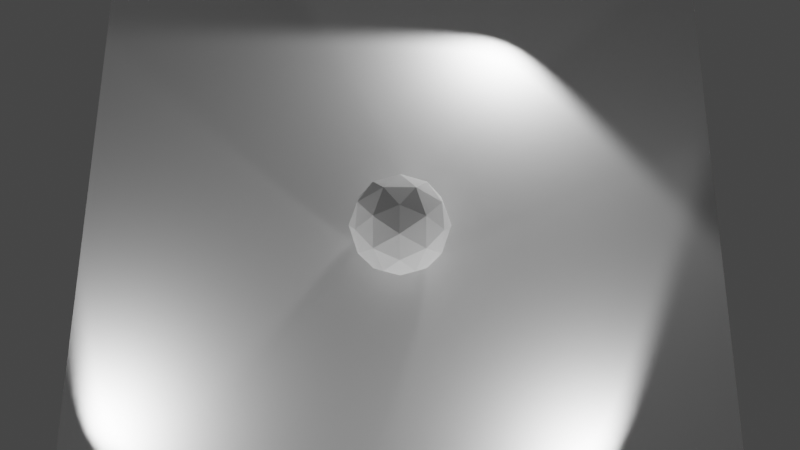 # Source: untitled.blend  (saved by Blender 2.83.19; exported with 4.5.12 LTS)
import bpy
from mathutils import Matrix  # noqa: F401  (used for matrix-valued properties, if any)

bpy.ops.wm.read_factory_settings(use_empty=True)
scene = bpy.context.scene
scene.name = 'Scene'

# ---- collections
col_collection = bpy.data.collections.new('Collection'); scene.collection.children.link(col_collection)

# ---- world
world_world = bpy.data.worlds.new('World'); scene.world = world_world
world_world.use_nodes = True; world_world.node_tree.nodes.clear()
_N = world_world.node_tree.nodes; _L = world_world.node_tree.links
n0 = _N.new('ShaderNodeOutputWorld'); n0.name = 'World Output'; n0.location = (300, 300)
n1 = _N.new('ShaderNodeBackground'); n1.name = 'Background'; n1.location = (10, 300)
n1.inputs[0].default_value = (0.05088, 0.05088, 0.05088, 1.0)
_L.new(n1.outputs[0], n0.inputs[0])
n0.is_active_output = True
world_world.color = (0.05088, 0.05088, 0.05088)
world_world.use_sun_shadow = False
world_world.sun_shadow_jitter_overblur = 0.0

# ---- cameras
cam_camera_001 = bpy.data.cameras.new('Camera.001')

# ---- lights
light_spot = bpy.data.lights.new('Spot', 'SPOT')
light_spot.transmission_factor = 0.0
light_spot.energy = 700.0
light_spot.shadow_soft_size = 0.25
light_spot.shadow_maximum_resolution = 0.006
light_spot.use_absolute_resolution = True
light_spot.spot_size = 2.469
light_spot_001 = bpy.data.lights.new('Spot.001', 'SPOT')
light_spot_001.transmission_factor = 0.0
light_spot_001.energy = 700.0
light_spot_001.shadow_soft_size = 0.25
light_spot_001.shadow_maximum_resolution = 0.006
light_spot_001.use_absolute_resolution = True
light_spot_001.spot_size = 2.175
light_spot_002 = bpy.data.lights.new('Spot.002', 'SPOT')
light_spot_002.transmission_factor = 0.0
light_spot_002.energy = 700.0
light_spot_002.shadow_soft_size = 0.25
light_spot_002.shadow_maximum_resolution = 0.006
light_spot_002.use_absolute_resolution = True
light_spot_002.spot_size = 2.407

# ---- meshes
me_icosphere = bpy.data.meshes.new('Icosphere')
me_icosphere.from_pydata([(0.0, 0.0, -1.0), (0.7236, -0.5257, -0.4472), (-0.2764, -0.8506, -0.4472), (-0.8944, 0.0, -0.4472), (-0.2764, 0.8506, -0.4472), (0.7236, 0.5257, -0.4472), (0.2764, -0.8506, 0.4472), (-0.7236, -0.5257, 0.4472), (-0.7236, 0.5257, 0.4472), (0.2764, 0.8506, 0.4472), (0.8944, 0.0, 0.4472), (0.0, 0.0, 1.0), (-0.1625, -0.5, -0.8507), (0.4253, -0.309, -0.8507), (0.2629, -0.809, -0.5257), (0.8506, 0.0, -0.5257), (0.4253, 0.309, -0.8507), (-0.5257, 0.0, -0.8507), (-0.6882, -0.5, -0.5257), (-0.1625, 0.5, -0.8507), (-0.6882, 0.5, -0.5257), (0.2629, 0.809, -0.5257), (0.9511, -0.309, 0.0), (0.9511, 0.309, 0.0), (0.0, -1.0, 0.0), (0.5878, -0.809, 0.0), (-0.9511, -0.309, 0.0), (-0.5878, -0.809, 0.0), (-0.5878, 0.809, 0.0), (-0.9511, 0.309, 0.0), (0.5878, 0.809, 0.0), (0.0, 1.0, 0.0), (0.6882, -0.5, 0.5257), (-0.2629, -0.809, 0.5257), (-0.8506, 0.0, 0.5257), (-0.2629, 0.809, 0.5257), (0.6882, 0.5, 0.5257), (0.1625, -0.5, 0.8507), (0.5257, 0.0, 0.8507), (-0.4253, -0.309, 0.8507), (-0.4253, 0.309, 0.8507), (0.1625, 0.5, 0.8507)], [], [(0, 13, 12), (1, 13, 15), (0, 12, 17), (0, 17, 19), (0, 19, 16), (1, 15, 22), (2, 14, 24), (3, 18, 26), (4, 20, 28), (5, 21, 30), (1, 22, 25), (2, 24, 27), (3, 26, 29), (4, 28, 31), (5, 30, 23), (6, 32, 37), (7, 33, 39), (8, 34, 40), (9, 35, 41), (10, 36, 38), (38, 41, 11), (38, 36, 41), (36, 9, 41), (41, 40, 11), (41, 35, 40), (35, 8, 40), (40, 39, 11), (40, 34, 39), (34, 7, 39), (39, 37, 11), (39, 33, 37), (33, 6, 37), (37, 38, 11), (37, 32, 38), (32, 10, 38), (23, 36, 10), (23, 30, 36), (30, 9, 36), (31, 35, 9), (31, 28, 35), (28, 8, 35), (29, 34, 8), (29, 26, 34), (26, 7, 34), (27, 33, 7), (27, 24, 33), (24, 6, 33), (25, 32, 6), (25, 22, 32), (22, 10, 32), (30, 31, 9), (30, 21, 31), (21, 4, 31), (28, 29, 8), (28, 20, 29), (20, 3, 29), (26, 27, 7), (26, 18, 27), (18, 2, 27), (24, 25, 6), (24, 14, 25), (14, 1, 25), (22, 23, 10), (22, 15, 23), (15, 5, 23), (16, 21, 5), (16, 19, 21), (19, 4, 21), (19, 20, 4), (19, 17, 20), (17, 3, 20), (17, 18, 3), (17, 12, 18), (12, 2, 18), (15, 16, 5), (15, 13, 16), (13, 0, 16), (12, 14, 2), (12, 13, 14), (13, 1, 14)])
_uv = me_icosphere.uv_layers.new(name='UVMap')
_uv.uv.foreach_set('vector', [0.8182, 0.0, 0.7727, 0.07873, 0.8636, 0.07873, 0.7273, 0.1575, 0.6818, 0.07873, 0.6364, 0.1575, 0.09091, 0.0, 0.04545, 0.07873, 0.1364, 0.07873, 0.2727, 0.0, 0.2273, 0.07873, 0.3182, 0.07873, 0.4545, 0.0, 0.4091, 0.07873, 0.5, 0.07873, 0.7273, 0.1575, 0.6364, 0.1575, 0.6818, 0.2362, 0.9091, 0.1575, 0.8182, 0.1575, 0.8636, 0.2362, 0.1818, 0.1575, 0.09091, 0.1575, 0.1364, 0.2362, 0.3636, 0.1575, 0.2727, 0.1575, 0.3182, 0.2362, 0.5455, 0.1575, 0.4545, 0.1575, 0.5, 0.2362, 0.7273, 0.1575, 0.6818, 0.2362, 0.7727, 0.2362, 0.9091, 0.1575, 0.8636, 0.2362, 0.9545, 0.2362, 0.1818, 0.1575, 0.1364, 0.2362, 0.2273, 0.2362, 0.3636, 0.1575, 0.3182, 0.2362, 0.4091, 0.2362, 0.5455, 0.1575, 0.5, 0.2362, 0.5909, 0.2362, 0.8182, 0.3149, 0.7273, 0.3149, 0.7727, 0.3937, 1.0, 0.3149, 0.9091, 0.3149, 0.9545, 0.3937, 0.2727, 0.3149, 0.1818, 0.3149, 0.2273, 0.3937, 0.4545, 0.3149, 0.3636, 0.3149, 0.4091, 0.3937, 0.6364, 0.3149, 0.5455, 0.3149, 0.5909, 0.3937, 0.5909, 0.3937, 0.5, 0.3937, 0.5455, 0.4724, 0.5909, 0.3937, 0.5455, 0.3149, 0.5, 0.3937, 0.5455, 0.3149, 0.4545, 0.3149, 0.5, 0.3937, 0.4091, 0.3937, 0.3182, 0.3937, 0.3636, 0.4724, 0.4091, 0.3937, 0.3636, 0.3149, 0.3182, 0.3937, 0.3636, 0.3149, 0.2727, 0.3149, 0.3182, 0.3937, 0.2273, 0.3937, 0.1364, 0.3937, 0.1818, 0.4724, 0.2273, 0.3937, 0.1818, 0.3149, 0.1364, 0.3937, 0.1818, 0.3149, 0.09091, 0.3149, 0.1364, 0.3937, 0.9545, 0.3937, 0.8636, 0.3937, 0.9091, 0.4724, 0.9545, 0.3937, 0.9091, 0.3149, 0.8636, 0.3937, 0.9091, 0.3149, 0.8182, 0.3149, 0.8636, 0.3937, 0.7727, 0.3937, 0.6818, 0.3937, 0.7273, 0.4724, 0.7727, 0.3937, 0.7273, 0.3149, 0.6818, 0.3937, 0.7273, 0.3149, 0.6364, 0.3149, 0.6818, 0.3937, 0.5909, 0.2362, 0.5455, 0.3149, 0.6364, 0.3149, 0.5909, 0.2362, 0.5, 0.2362, 0.5455, 0.3149, 0.5, 0.2362, 0.4545, 0.3149, 0.5455, 0.3149, 0.4091, 0.2362, 0.3636, 0.3149, 0.4545, 0.3149, 0.4091, 0.2362, 0.3182, 0.2362, 0.3636, 0.3149, 0.3182, 0.2362, 0.2727, 0.3149, 0.3636, 0.3149, 0.2273, 0.2362, 0.1818, 0.3149, 0.2727, 0.3149, 0.2273, 0.2362, 0.1364, 0.2362, 0.1818, 0.3149, 0.1364, 0.2362, 0.09091, 0.3149, 0.1818, 0.3149, 0.9545, 0.2362, 0.9091, 0.3149, 1.0, 0.3149, 0.9545, 0.2362, 0.8636, 0.2362, 0.9091, 0.3149, 0.8636, 0.2362, 0.8182, 0.3149, 0.9091, 0.3149, 0.7727, 0.2362, 0.7273, 0.3149, 0.8182, 0.3149, 0.7727, 0.2362, 0.6818, 0.2362, 0.7273, 0.3149, 0.6818, 0.2362, 0.6364, 0.3149, 0.7273, 0.3149, 0.5, 0.2362, 0.4091, 0.2362, 0.4545, 0.3149, 0.5, 0.2362, 0.4545, 0.1575, 0.4091, 0.2362, 0.4545, 0.1575, 0.3636, 0.1575, 0.4091, 0.2362, 0.3182, 0.2362, 0.2273, 0.2362, 0.2727, 0.3149, 0.3182, 0.2362, 0.2727, 0.1575, 0.2273, 0.2362, 0.2727, 0.1575, 0.1818, 0.1575, 0.2273, 0.2362, 0.1364, 0.2362, 0.04545, 0.2362, 0.09091, 0.3149, 0.1364, 0.2362, 0.09091, 0.1575, 0.04545, 0.2362, 0.09091, 0.1575, 0.0, 0.1575, 0.04545, 0.2362, 0.8636, 0.2362, 0.7727, 0.2362, 0.8182, 0.3149, 0.8636, 0.2362, 0.8182, 0.1575, 0.7727, 0.2362, 0.8182, 0.1575, 0.7273, 0.1575, 0.7727, 0.2362, 0.6818, 0.2362, 0.5909, 0.2362, 0.6364, 0.3149, 0.6818, 0.2362, 0.6364, 0.1575, 0.5909, 0.2362, 0.6364, 0.1575, 0.5455, 0.1575, 0.5909, 0.2362, 0.5, 0.07873, 0.4545, 0.1575, 0.5455, 0.1575, 0.5, 0.07873, 0.4091, 0.07873, 0.4545, 0.1575, 0.4091, 0.07873, 0.3636, 0.1575, 0.4545, 0.1575, 0.3182, 0.07873, 0.2727, 0.1575, 0.3636, 0.1575, 0.3182, 0.07873, 0.2273, 0.07873, 0.2727, 0.1575, 0.2273, 0.07873, 0.1818, 0.1575, 0.2727, 0.1575, 0.1364, 0.07873, 0.09091, 0.1575, 0.1818, 0.1575, 0.1364, 0.07873, 0.04545, 0.07873, 0.09091, 0.1575, 0.04545, 0.07873, 0.0, 0.1575, 0.09091, 0.1575, 0.6364, 0.1575, 0.5909, 0.07873, 0.5455, 0.1575, 0.6364, 0.1575, 0.6818, 0.07873, 0.5909, 0.07873, 0.6818, 0.07873, 0.6364, 0.0, 0.5909, 0.07873, 0.8636, 0.07873, 0.8182, 0.1575, 0.9091, 0.1575, 0.8636, 0.07873, 0.7727, 0.07873, 0.8182, 0.1575, 0.7727, 0.07873, 0.7273, 0.1575, 0.8182, 0.1575])
me_icosphere.use_remesh_fix_poles = True
me_icosphere.use_remesh_preserve_attributes = False
me_icosphere.use_mirror_vertex_groups = False
me_icosphere.update()
me_plane = bpy.data.meshes.new('Plane')
me_plane.from_pydata([(-1.0, -1.0, 0.0), (1.0, -1.0, 0.0), (-1.0, 1.0, 0.0), (1.0, 1.0, 0.0)], [], [(0, 1, 3, 2)])
_uv = me_plane.uv_layers.new(name='UVMap')
_uv.uv.foreach_set('vector', [0.0, 0.0, 1.0, 0.0, 1.0, 1.0, 0.0, 1.0])
me_plane.use_remesh_fix_poles = True
me_plane.use_remesh_preserve_attributes = False
me_plane.use_mirror_vertex_groups = False
me_plane.update()

# ---- objects
ob_icosphere = bpy.data.objects.new('Icosphere', me_icosphere)
ob_spot = bpy.data.objects.new('Spot', light_spot)
ob_spot_001 = bpy.data.objects.new('Spot.001', light_spot_001)
ob_spot_002 = bpy.data.objects.new('Spot.002', light_spot_002)
ob_plane = bpy.data.objects.new('Plane', me_plane)
ob_camera = bpy.data.objects.new('Camera', cam_camera_001)

# ---- transforms, parenting, visibility, modifiers, constraints
ob_icosphere.location = (0.0, 0.0, 0.0)
ob_icosphere.lineart.crease_threshold = 0.0
ob_spot.location = (4.081, -5.891, 0.1127)
ob_spot.rotation_euler = (1.554, -0.0, 0.596)
ob_spot.lineart.crease_threshold = 0.0
ob_spot_001.location = (4.839, 3.845, 0.1127)
ob_spot_001.rotation_euler = (1.554, -0.0, 2.256)
ob_spot_001.lineart.crease_threshold = 0.0
ob_spot_002.location = (-4.682, 2.301, 0.1127)
ob_spot_002.rotation_euler = (1.554, -0.0, -2.012)
ob_spot_002.lineart.crease_threshold = 0.0
ob_plane.location = (0.0, 0.0, -0.7195)
ob_plane.scale = (6.387, 6.387, 6.387)
ob_plane.lineart.crease_threshold = 0.0
ob_camera.location = (8.197, 0.202, 19.97)
ob_camera.rotation_euler = (0.3896, 0.00796, 1.576)
ob_camera.scale = (1.0, 1.0, 1.0)
ob_camera.lineart.crease_threshold = 0.0

# ---- collection membership
col_collection.objects.link(ob_icosphere)
col_collection.objects.link(ob_spot)
col_collection.objects.link(ob_spot_001)
col_collection.objects.link(ob_spot_002)
col_collection.objects.link(ob_plane)
col_collection.objects.link(ob_camera)

# ---- scene / render settings (as saved in the file)
scene.camera = ob_camera
scene.frame_start = 1; scene.frame_end = 250; scene.frame_set(1)
scene.render.engine = 'BLENDER_EEVEE_NEXT'
scene.cycles.use_denoising = False
scene.cycles.samples = 128
scene.cycles.sampling_pattern = 'TABULATED_SOBOL'
scene.cycles.use_adaptive_sampling = False
scene.cycles.use_light_tree = False
scene.view_settings.view_transform = 'Filmic'
bpy.context.view_layer.update()

